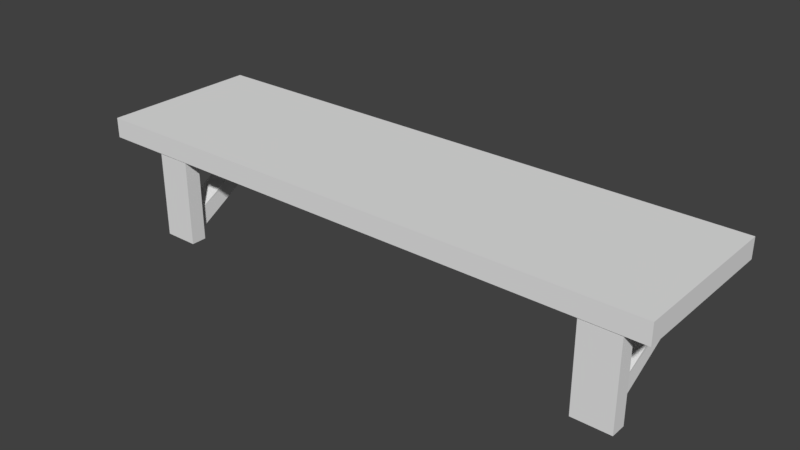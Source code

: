 # Source: shelter.blend  (saved by Blender 2.78.0; exported with 4.5.12 LTS)
import bpy
from mathutils import Matrix  # noqa: F401  (used for matrix-valued properties, if any)

bpy.ops.wm.read_factory_settings(use_empty=True)
scene = bpy.context.scene
scene.name = 'Scene'

# ---- collections
col_collection_1 = bpy.data.collections.new('Collection 1'); scene.collection.children.link(col_collection_1)

# ---- world
world_world = bpy.data.worlds.new('World'); scene.world = world_world
world_world.color = (0.05088, 0.05088, 0.05088)
world_world.use_sun_shadow = False
world_world.sun_shadow_jitter_overblur = 0.0
world_world.cycles.sampling_method = 'MANUAL'

# ---- meshes
me_cube_017 = bpy.data.meshes.new('Cube.017')
me_cube_017.from_pydata([(-1.0, -0.001246, 3.468), (-1.0, -0.001246, 5.468), (-1.0, 2.155, 3.468), (-1.0, 2.155, 5.468), (1.0, -0.001246, 3.468), (1.0, -0.001246, 5.468), (1.0, 2.155, 3.468), (1.0, 2.155, 5.468), (0.9079, 2.155, 3.468), (0.9079, 2.155, 5.468), (0.9079, -0.001246, 3.468), (0.9079, -0.001246, 5.468), (0.8149, 2.155, 3.468), (0.8149, -0.001246, 5.468), (0.8149, 2.155, 5.468), (0.8149, -0.001246, 3.468), (-0.7699, 2.155, 3.468), (-0.7699, -0.001246, 5.468), (-0.7699, 2.155, 5.468), (-0.7699, -0.001246, 3.468), (-0.6811, 2.155, 5.468), (-0.6811, -0.001246, 3.468), (-0.6811, 2.155, 3.468), (-0.6811, -0.001246, 5.468), (-1.0, 1.955, 3.468), (-1.0, 1.955, 5.468), (1.0, 1.955, 3.468), (1.0, 1.955, 5.468), (0.9079, 1.955, 5.468), (0.9079, 1.955, 3.468), (0.8149, 1.955, 3.468), (0.8149, 1.955, 5.468), (-0.7699, 1.955, 3.468), (-0.7699, 1.955, 5.468), (-0.6811, 1.955, 5.468), (-0.6811, 1.955, 3.468), (-1.0, 1.595, 3.468), (1.0, 1.595, 5.468), (0.9079, 1.595, 5.468), (0.9079, 1.595, 3.468), (0.8149, 1.595, 3.468), (0.8149, 1.595, 5.468), (-0.7699, 1.595, 3.468), (-0.7699, 1.595, 5.468), (-0.6811, 1.595, 5.468), (-0.6811, 1.595, 3.468), (-1.0, 1.595, 5.468), (1.0, 1.595, 3.468), (-0.6925, 0.2862, -4.293), (-0.7595, 0.2862, -4.293), (0.896, 0.2862, -4.295), (0.8259, 0.2862, -4.295), (0.896, 0.2862, -2.276), (0.8259, 0.2862, -2.276), (-0.7595, 0.2862, -2.278), (-0.6925, 0.2862, -2.278), (-0.6667, 0.2155, -5.068), (-0.7853, 0.2155, -5.068), (0.9257, 0.2155, -5.15), (0.7962, 0.2155, -5.15), (0.9257, 0.2155, -1.421), (0.7962, 0.2155, -1.421), (-0.7853, 0.2155, -1.503), (-0.6667, 0.2155, -1.503), (-0.6667, 0.009493, -5.068), (-0.7853, 0.009493, -5.068), (0.9257, 0.009493, -5.15), (0.7962, 0.009493, -5.15), (0.9257, 0.009493, -1.421), (0.7962, 0.009493, -1.421), (-0.7853, 0.009493, -1.503), (-0.6667, 0.009493, -1.503), (-0.6667, 0.2155, 5.178), (-0.7853, 0.2155, 5.178), (0.9257, 0.2155, 5.26), (0.7962, 0.2155, 5.26), (-0.6667, 0.009493, 5.178), (-0.7853, 0.009493, 5.178), (0.9257, 0.009493, 5.26), (0.7962, 0.009493, 5.26)], [], [(24, 25, 3, 2), (8, 9, 7, 6), (47, 37, 5, 4), (19, 17, 1, 0), (39, 47, 4, 10), (43, 46, 1, 17), (37, 38, 11, 5), (40, 39, 10, 15), (4, 5, 11, 10), (12, 14, 9, 8), (22, 20, 14, 12), (45, 40, 15, 21), (38, 41, 13, 11), (10, 11, 13, 15), (36, 42, 19, 0), (2, 3, 18, 16), (44, 43, 17, 23), (21, 23, 17, 19), (15, 13, 23, 21), (41, 44, 23, 13), (42, 45, 21, 19), (16, 18, 20, 22), (16, 22, 35, 32), (14, 20, 34, 31), (20, 18, 33, 34), (2, 16, 32, 24), (9, 14, 31, 28), (22, 12, 30, 35), (12, 8, 29, 30), (7, 9, 28, 27), (18, 3, 25, 33), (8, 6, 26, 29), (6, 7, 27, 26), (36, 46, 25, 24), (0, 1, 46, 36), (40, 30, 51, 53), (31, 34, 44, 41), (34, 33, 43, 44), (24, 32, 42, 36), (28, 31, 41, 38), (35, 30, 40, 45), (32, 35, 48, 49), (27, 28, 38, 37), (33, 25, 46, 43), (29, 26, 47, 39), (26, 27, 37, 47), (49, 48, 56, 57), (54, 49, 57, 62), (45, 42, 54, 55), (35, 45, 55, 48), (42, 32, 49, 54), (30, 29, 50, 51), (39, 40, 53, 52), (29, 39, 52, 50), (57, 56, 64, 65), (62, 57, 65, 70), (48, 55, 63, 56), (51, 50, 58, 59), (55, 54, 62, 63), (50, 52, 60, 58), (52, 53, 61, 60), (53, 51, 59, 61), (65, 64, 71, 70), (67, 66, 68, 69), (56, 63, 71, 64), (59, 58, 66, 67), (68, 60, 74, 78), (58, 60, 68, 66), (62, 70, 77, 73), (61, 59, 67, 69), (63, 62, 73, 72), (70, 71, 76, 77), (61, 69, 79, 75), (71, 63, 72, 76), (69, 68, 78, 79), (60, 61, 75, 74)])
me_cube_017.use_remesh_preserve_volume = False
me_cube_017.use_remesh_preserve_attributes = False
me_cube_017.use_mirror_vertex_groups = False
me_cube_017.update()

# ---- objects
ob_cube = bpy.data.objects.new('Cube', me_cube_017)

# ---- transforms, parenting, visibility, modifiers, constraints
ob_cube.location = (0.0, 0.0, 0.0)
ob_cube.scale = (1.44, 0.3718, 0.05)
ob_cube.lineart.crease_threshold = 0.0

# ---- collection membership
col_collection_1.objects.link(ob_cube)

# ---- scene / render settings (as saved in the file)
scene.frame_start = 1; scene.frame_end = 250; scene.frame_set(107)
scene.render.engine = 'BLENDER_EEVEE_NEXT'
scene.render.resolution_percentage = 50
scene.render.dither_intensity = 0.0
scene.cycles.use_denoising = False
scene.cycles.samples = 128
scene.cycles.sampling_pattern = 'TABULATED_SOBOL'
scene.cycles.light_sampling_threshold = 0.0
scene.cycles.use_adaptive_sampling = False
scene.cycles.use_light_tree = False
scene.cycles.blur_glossy = 0.0
scene.cycles.sample_clamp_indirect = 0.0
scene.view_settings.view_transform = 'Standard'
bpy.context.view_layer.update()

# ---- added for rendering (the .blend has no active camera and no usable light): camera, sun
cam_auto = bpy.data.cameras.new('AutoCamera')
cam_auto.lens = 50.0
cam_auto.sensor_width = 36.0
cam_auto.clip_end = 1000.0
ob_auto_camera = bpy.data.objects.new('AutoCamera', cam_auto)
scene.collection.objects.link(ob_auto_camera)
ob_auto_camera.location = (2.80861, -2.96998, 2.25482)
ob_auto_camera.rotation_euler = (1.09748, -7.21219e-08, 0.694738)
scene.camera = ob_auto_camera
light_auto_sun = bpy.data.lights.new('AutoSun', 'SUN')
light_auto_sun.energy = 3.0
light_auto_sun.angle = 0.0523599
ob_auto_sun = bpy.data.objects.new('AutoSun', light_auto_sun)
scene.collection.objects.link(ob_auto_sun)
ob_auto_sun.rotation_euler = (0.872665, 0.174533, 0.523599)
bpy.context.view_layer.update()
